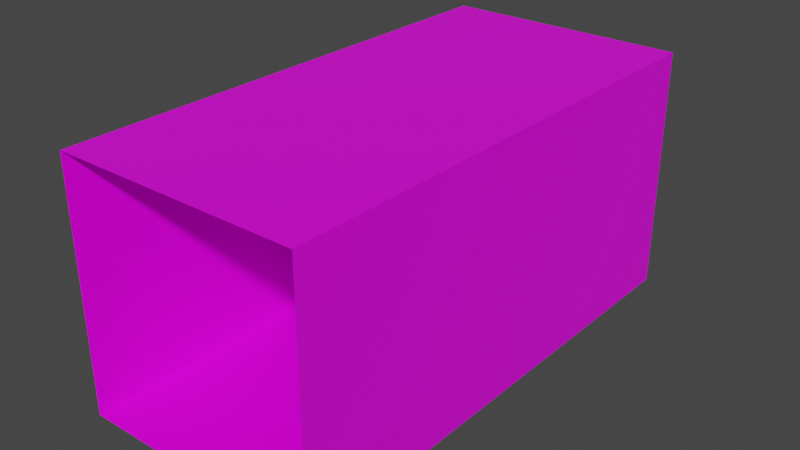 # Source: Top.blend  (saved by Blender 2.82.7; exported with 4.5.12 LTS)
import bpy
from mathutils import Matrix  # noqa: F401  (used for matrix-valued properties, if any)

bpy.ops.wm.read_factory_settings(use_empty=True)
scene = bpy.context.scene
scene.name = 'Scene'

# ---- collections
col_collection = bpy.data.collections.new('Collection'); scene.collection.children.link(col_collection)

# ---- images (referenced by path relative to the original .blend; pixels are not part of the script)
import os
ASSET_DIR = os.environ.get("B2B_ASSET_DIR", "")  # directory of the original .blend (textures are referenced by path, not embedded)
HERE = os.path.dirname(os.path.abspath(__file__))  # packed textures are extracted next to this script under _unpacked/

def load_image(name, relpath, width, height, colorspace="sRGB"):
    """Load a texture the original file referenced (path relative to the .blend, or extracted next to this script)."""
    p = next((c for c in (os.path.join(HERE, relpath), os.path.join(ASSET_DIR, relpath)) if relpath and os.path.exists(c)), "")
    if p:
        img = bpy.data.images.load(p, check_existing=True)
        img.name = name
    else:  # same state as the original file: an image datablock whose file is absent (Cycles renders it pink)
        img = bpy.data.images.new(name, width, height)
        img.source = "FILE"
        img.filepath = "//" + (relpath or name)
    img.colorspace_settings.name = colorspace
    return img
img_step_stonestairsdown1_png = load_image('Step_StoneStairsDown1.png', 'Step_StoneStairsDown1.png', 1024, 1024, 'sRGB')

# ---- materials (node trees are filled in below, after node groups)
mat_material = bpy.data.materials.new('Material')
mat_material.alpha_threshold = 0.0
mat_material.use_transparent_shadow = False
mat_material.line_color = (0.0, 0.0, 0.0, 1.0)

# ---- material node trees
mat_material.use_nodes = True; mat_material.node_tree.nodes.clear()
_N = mat_material.node_tree.nodes; _L = mat_material.node_tree.links
n0 = _N.new('ShaderNodeOutputMaterial'); n0.name = 'Material Output'; n0.location = (300, 300)
n1 = _N.new('ShaderNodeBsdfPrincipled'); n1.name = 'Principled BSDF'; n1.location = (10, 300)
n1.distribution = 'GGX'
n1.subsurface_method = 'BURLEY'
n1.inputs[2].default_value = 0.4
n1.inputs[3].default_value = 1.45
n1.inputs[27].default_value = (0.0, 0.0, 0.0, 1.0)
n1.inputs[28].default_value = 1.0
n2 = _N.new('ShaderNodeTexImage'); n2.name = 'Image Texture'; n2.location = (-175, 167)
n2.image = img_step_stonestairsdown1_png
n2.interpolation = 'Closest'
_L.new(n1.outputs[0], n0.inputs[0])
_L.new(n2.outputs[0], n1.inputs[0])
n0.is_active_output = True

# ---- world
world_world = bpy.data.worlds.new('World'); scene.world = world_world
world_world.use_nodes = True; world_world.node_tree.nodes.clear()
_N = world_world.node_tree.nodes; _L = world_world.node_tree.links
n0 = _N.new('ShaderNodeOutputWorld'); n0.name = 'World Output'; n0.location = (300, 300)
n1 = _N.new('ShaderNodeBackground'); n1.name = 'Background'; n1.location = (10, 300)
n1.inputs[0].default_value = (0.05088, 0.05088, 0.05088, 1.0)
_L.new(n1.outputs[0], n0.inputs[0])
n0.is_active_output = True
world_world.color = (0.05088, 0.05088, 0.05088)
world_world.use_sun_shadow = False
world_world.sun_shadow_jitter_overblur = 0.0

# ---- meshes
me_cube = bpy.data.meshes.new('Cube')
me_cube.from_pydata([(-0.5, -1.063, 0.5), (-0.5, 1.0, 0.5), (-0.5, -1.063, -0.5), (-0.5, 1.0, -0.5), (0.5, -1.063, 0.5), (0.5, 1.0, 0.5), (0.5, -1.063, -0.5), (0.5, 1.0, -0.5)], [], [(4, 5, 1, 0), (6, 7, 5, 4), (7, 3, 1, 5), (0, 1, 3, 2), (2, 3, 7, 6)])
_uv = me_cube.uv_layers.new(name='UVMap')
_uv.uv.foreach_set('vector', [1.0, -0.02083, 1.0, 0.6667, 0.0, 0.6667, 0.0, -0.02083, 1.0, -0.02083, 1.0, 0.6667, 0.0, 0.6667, 0.0, -0.02083, 0.0, 0.6667, 1.0, 0.6667, 1.0, 1.0, 0.0, 1.0, 1.0, -0.02083, 1.0, 0.6667, 0.0, 0.6667, 0.0, -0.02083, 1.0, -0.02083, 1.0, 0.6667, 0.0, 0.6667, 0.0, -0.02083])
me_cube.materials.append(mat_material)
me_cube.use_remesh_preserve_volume = False
me_cube.use_remesh_preserve_attributes = False
me_cube.use_mirror_vertex_groups = False
me_cube.update()

# ---- objects
ob_top = bpy.data.objects.new('Top', me_cube)

# ---- transforms, parenting, visibility, modifiers, constraints
ob_top.location = (0.0, 0.0, 0.0)
ob_top.lock_rotations_4d = False
ob_top.empty_display_type = 'ARROWS'
ob_top.lineart.crease_threshold = 0.0

# ---- collection membership
col_collection.objects.link(ob_top)

# ---- scene / render settings (as saved in the file)
scene.frame_start = 1; scene.frame_end = 250; scene.frame_set(9)
scene.render.engine = 'BLENDER_EEVEE_NEXT'
scene.cycles.use_denoising = False
scene.cycles.samples = 128
scene.cycles.sampling_pattern = 'TABULATED_SOBOL'
scene.cycles.use_adaptive_sampling = False
scene.cycles.use_light_tree = False
scene.view_settings.view_transform = 'Filmic'
bpy.context.view_layer.update()

# ---- added for rendering (the .blend has no active camera and no usable light): camera, sun
cam_auto = bpy.data.cameras.new('AutoCamera')
cam_auto.lens = 50.0
cam_auto.sensor_width = 36.0
cam_auto.clip_end = 1000.0
ob_auto_camera = bpy.data.objects.new('AutoCamera', cam_auto)
scene.collection.objects.link(ob_auto_camera)
ob_auto_camera.location = (2.31378, -2.80779, 1.85103)
ob_auto_camera.rotation_euler = (1.09748, -7.21219e-08, 0.694738)
scene.camera = ob_auto_camera
light_auto_sun = bpy.data.lights.new('AutoSun', 'SUN')
light_auto_sun.energy = 3.0
light_auto_sun.angle = 0.0523599
ob_auto_sun = bpy.data.objects.new('AutoSun', light_auto_sun)
scene.collection.objects.link(ob_auto_sun)
ob_auto_sun.rotation_euler = (0.872665, 0.174533, 0.523599)
bpy.context.view_layer.update()
